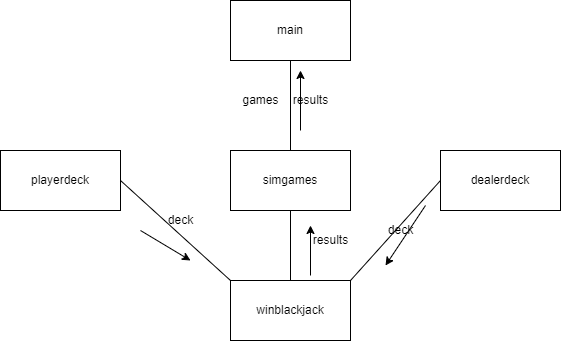

The diagram above was exported from draw.io. Its source (the exported page's mxGraphModel, read from the mxfile embedded in the PNG):
<mxGraphModel dx="572" dy="794" grid="1" gridSize="10" guides="1" tooltips="1" connect="1" arrows="1" fold="1" page="1" pageScale="1" pageWidth="850" pageHeight="1100" math="0" shadow="0">
  <root>
    <mxCell id="0" />
    <mxCell id="1" parent="0" />
    <mxCell id="PZZS25XwkGSRfQw6VbM1-2" value="main" style="rounded=0;whiteSpace=wrap;html=1;" vertex="1" parent="1">
      <mxGeometry x="1340" y="220" width="120" height="60" as="geometry" />
    </mxCell>
    <mxCell id="PZZS25XwkGSRfQw6VbM1-3" value="playerdeck" style="rounded=0;whiteSpace=wrap;html=1;" vertex="1" parent="1">
      <mxGeometry x="1110" y="370" width="120" height="60" as="geometry" />
    </mxCell>
    <mxCell id="PZZS25XwkGSRfQw6VbM1-4" value="simgames" style="rounded=0;whiteSpace=wrap;html=1;" vertex="1" parent="1">
      <mxGeometry x="1340" y="370" width="120" height="60" as="geometry" />
    </mxCell>
    <mxCell id="PZZS25XwkGSRfQw6VbM1-5" value="dealerdeck" style="rounded=0;whiteSpace=wrap;html=1;" vertex="1" parent="1">
      <mxGeometry x="1550" y="370" width="120" height="60" as="geometry" />
    </mxCell>
    <mxCell id="PZZS25XwkGSRfQw6VbM1-6" value="winblackjack" style="rounded=0;whiteSpace=wrap;html=1;" vertex="1" parent="1">
      <mxGeometry x="1340" y="500" width="120" height="60" as="geometry" />
    </mxCell>
    <mxCell id="PZZS25XwkGSRfQw6VbM1-7" value="" style="endArrow=none;html=1;rounded=0;entryX=0.5;entryY=1;entryDx=0;entryDy=0;" edge="1" parent="1" target="PZZS25XwkGSRfQw6VbM1-2">
      <mxGeometry width="50" height="50" relative="1" as="geometry">
        <mxPoint x="1400" y="370" as="sourcePoint" />
        <mxPoint x="1450" y="320" as="targetPoint" />
      </mxGeometry>
    </mxCell>
    <mxCell id="PZZS25XwkGSRfQw6VbM1-13" value="" style="endArrow=none;html=1;rounded=0;exitX=1;exitY=0.5;exitDx=0;exitDy=0;entryX=0;entryY=0;entryDx=0;entryDy=0;" edge="1" parent="1" source="PZZS25XwkGSRfQw6VbM1-3" target="PZZS25XwkGSRfQw6VbM1-6">
      <mxGeometry width="50" height="50" relative="1" as="geometry">
        <mxPoint x="1330" y="430" as="sourcePoint" />
        <mxPoint x="1380" y="380" as="targetPoint" />
      </mxGeometry>
    </mxCell>
    <mxCell id="PZZS25XwkGSRfQw6VbM1-14" value="" style="endArrow=none;html=1;rounded=0;entryX=0;entryY=0.5;entryDx=0;entryDy=0;exitX=1;exitY=0;exitDx=0;exitDy=0;" edge="1" parent="1" source="PZZS25XwkGSRfQw6VbM1-6" target="PZZS25XwkGSRfQw6VbM1-5">
      <mxGeometry width="50" height="50" relative="1" as="geometry">
        <mxPoint x="1510" y="470" as="sourcePoint" />
        <mxPoint x="1560" y="420" as="targetPoint" />
      </mxGeometry>
    </mxCell>
    <mxCell id="PZZS25XwkGSRfQw6VbM1-15" value="" style="endArrow=none;html=1;rounded=0;exitX=0.5;exitY=0;exitDx=0;exitDy=0;entryX=0.5;entryY=1;entryDx=0;entryDy=0;" edge="1" parent="1" source="PZZS25XwkGSRfQw6VbM1-6" target="PZZS25XwkGSRfQw6VbM1-4">
      <mxGeometry width="50" height="50" relative="1" as="geometry">
        <mxPoint x="1370" y="500" as="sourcePoint" />
        <mxPoint x="1420" y="450" as="targetPoint" />
      </mxGeometry>
    </mxCell>
    <mxCell id="PZZS25XwkGSRfQw6VbM1-16" value="deck" style="text;html=1;align=center;verticalAlign=middle;resizable=0;points=[];autosize=1;strokeColor=none;fillColor=none;" vertex="1" parent="1">
      <mxGeometry x="1265" y="425" width="50" height="30" as="geometry" />
    </mxCell>
    <mxCell id="PZZS25XwkGSRfQw6VbM1-17" value="deck" style="text;html=1;align=center;verticalAlign=middle;resizable=0;points=[];autosize=1;strokeColor=none;fillColor=none;" vertex="1" parent="1">
      <mxGeometry x="1485" y="435" width="50" height="30" as="geometry" />
    </mxCell>
    <mxCell id="PZZS25XwkGSRfQw6VbM1-18" value="" style="endArrow=classic;html=1;rounded=0;" edge="1" parent="1">
      <mxGeometry width="50" height="50" relative="1" as="geometry">
        <mxPoint x="1250" y="450" as="sourcePoint" />
        <mxPoint x="1300" y="480" as="targetPoint" />
      </mxGeometry>
    </mxCell>
    <mxCell id="PZZS25XwkGSRfQw6VbM1-19" value="" style="endArrow=classic;html=1;rounded=0;" edge="1" parent="1">
      <mxGeometry width="50" height="50" relative="1" as="geometry">
        <mxPoint x="1535" y="425" as="sourcePoint" />
        <mxPoint x="1495" y="485" as="targetPoint" />
      </mxGeometry>
    </mxCell>
    <mxCell id="PZZS25XwkGSRfQw6VbM1-20" value="results" style="text;html=1;align=center;verticalAlign=middle;resizable=0;points=[];autosize=1;strokeColor=none;fillColor=none;" vertex="1" parent="1">
      <mxGeometry x="1410" y="445" width="60" height="30" as="geometry" />
    </mxCell>
    <mxCell id="PZZS25XwkGSRfQw6VbM1-21" value="" style="endArrow=classic;html=1;rounded=0;" edge="1" parent="1">
      <mxGeometry width="50" height="50" relative="1" as="geometry">
        <mxPoint x="1420" y="495" as="sourcePoint" />
        <mxPoint x="1420" y="445" as="targetPoint" />
      </mxGeometry>
    </mxCell>
    <mxCell id="PZZS25XwkGSRfQw6VbM1-22" value="" style="endArrow=classic;html=1;rounded=0;" edge="1" parent="1">
      <mxGeometry width="50" height="50" relative="1" as="geometry">
        <mxPoint x="1410" y="350" as="sourcePoint" />
        <mxPoint x="1410" y="290" as="targetPoint" />
      </mxGeometry>
    </mxCell>
    <mxCell id="PZZS25XwkGSRfQw6VbM1-23" value="results" style="text;html=1;align=center;verticalAlign=middle;resizable=0;points=[];autosize=1;strokeColor=none;fillColor=none;" vertex="1" parent="1">
      <mxGeometry x="1390" y="305" width="60" height="30" as="geometry" />
    </mxCell>
    <mxCell id="PZZS25XwkGSRfQw6VbM1-24" value="games" style="text;html=1;align=center;verticalAlign=middle;resizable=0;points=[];autosize=1;strokeColor=none;fillColor=none;" vertex="1" parent="1">
      <mxGeometry x="1340" y="305" width="60" height="30" as="geometry" />
    </mxCell>
  </root>
</mxGraphModel>